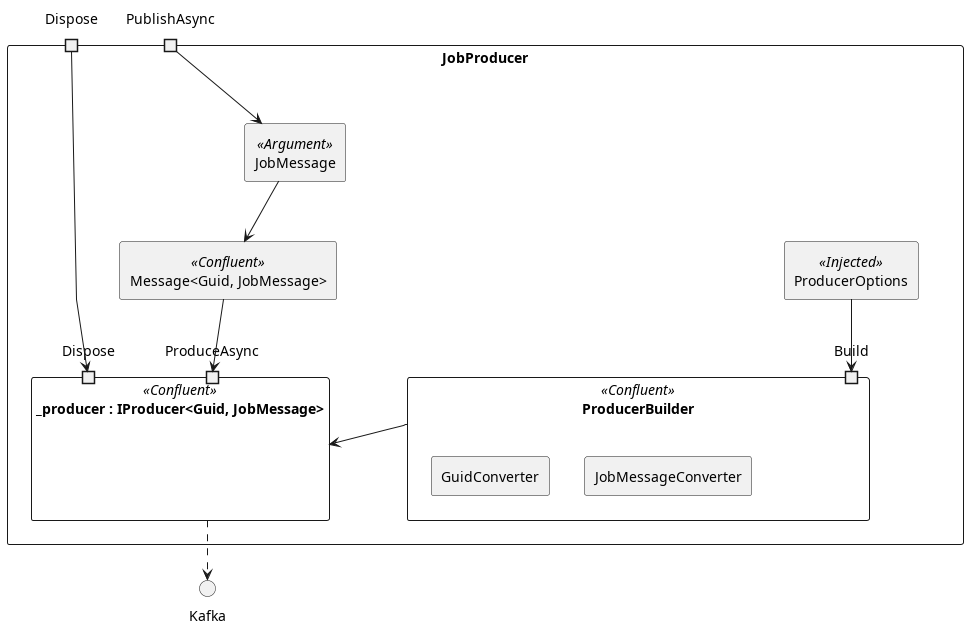

The diagram above was rendered by PlantUML. Its source (embedded in the PNG):
@startuml JobProducer
skinparam componentStyle rectangle
skinparam linetype polyline

() Kafka

component JobProducer {
    [ProducerOptions] << Injected >>
    [JobMessage] << Argument >>
    [Message<Guid, JobMessage>] << Confluent >> as kafkaMessage

    component "_producer : IProducer<Guid, JobMessage>" << Confluent >> as _producer {
        portin Dispose as producer_Dispose
        portin ProduceAsync as producer_ProduceAsync
    }
    _producer ..> Kafka

    component ProducerBuilder << Confluent >> {
        portin Build as builder_Build
        [JobMessageConverter]
        [GuidConverter]
    }
    ProducerOptions --> builder_Build
    _producer <- ProducerBuilder

    portin Dispose
    Dispose --> producer_Dispose

    portin PublishAsync
    PublishAsync --> JobMessage
    JobMessage --> kafkaMessage
    kafkaMessage --> producer_ProduceAsync
}

@enduml